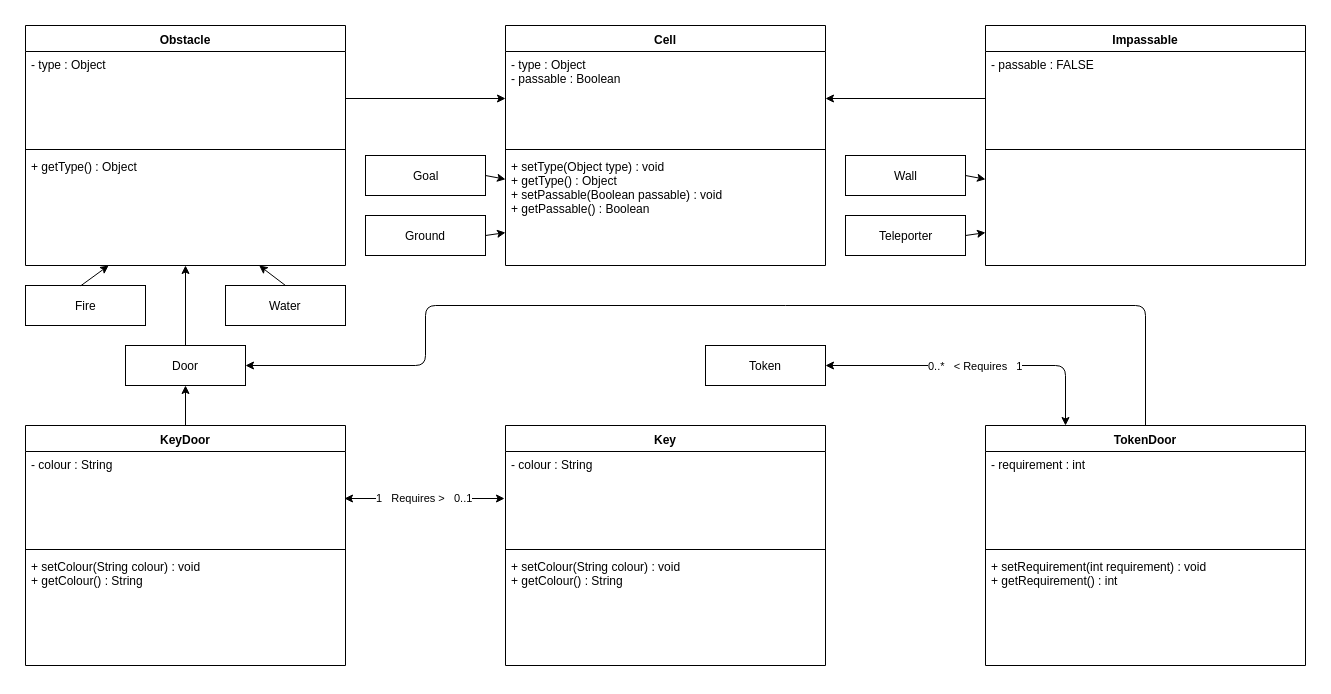

The diagram above was exported from draw.io. Its source (the exported page's mxGraphModel, read from the mxfile embedded in the PNG):
<mxGraphModel dx="1714" dy="1483" grid="1" gridSize="10" guides="1" tooltips="1" connect="1" arrows="1" fold="1" page="1" pageScale="1" pageWidth="1920" pageHeight="1200" math="0" shadow="0">
  <root>
    <mxCell id="0" />
    <mxCell id="1" parent="0" />
    <mxCell id="2QsP3Sf_1eAdVIKyBg0Z-9" value="Key" style="swimlane;fontStyle=1;align=center;verticalAlign=top;childLayout=stackLayout;horizontal=1;startSize=26;horizontalStack=0;resizeParent=1;resizeParentMax=0;resizeLast=0;collapsible=1;marginBottom=0;" parent="1" vertex="1">
      <mxGeometry x="880" y="720" width="320" height="240" as="geometry">
        <mxRectangle x="1070" y="480" width="50" height="26" as="alternateBounds" />
      </mxGeometry>
    </mxCell>
    <mxCell id="2QsP3Sf_1eAdVIKyBg0Z-10" value="- colour : String" style="text;strokeColor=none;fillColor=none;align=left;verticalAlign=top;spacingLeft=4;spacingRight=4;overflow=hidden;rotatable=0;points=[[0,0.5],[1,0.5]];portConstraint=eastwest;" parent="2QsP3Sf_1eAdVIKyBg0Z-9" vertex="1">
      <mxGeometry y="26" width="320" height="94" as="geometry" />
    </mxCell>
    <mxCell id="2QsP3Sf_1eAdVIKyBg0Z-11" value="" style="line;strokeWidth=1;fillColor=none;align=left;verticalAlign=middle;spacingTop=-1;spacingLeft=3;spacingRight=3;rotatable=0;labelPosition=right;points=[];portConstraint=eastwest;" parent="2QsP3Sf_1eAdVIKyBg0Z-9" vertex="1">
      <mxGeometry y="120" width="320" height="8" as="geometry" />
    </mxCell>
    <mxCell id="2QsP3Sf_1eAdVIKyBg0Z-12" value="+ setColour(String colour) : void&#10;+ getColour() : String" style="text;strokeColor=none;fillColor=none;align=left;verticalAlign=top;spacingLeft=4;spacingRight=4;overflow=hidden;rotatable=0;points=[[0,0.5],[1,0.5]];portConstraint=eastwest;" parent="2QsP3Sf_1eAdVIKyBg0Z-9" vertex="1">
      <mxGeometry y="128" width="320" height="112" as="geometry" />
    </mxCell>
    <mxCell id="2QsP3Sf_1eAdVIKyBg0Z-25" value="KeyDoor" style="swimlane;fontStyle=1;align=center;verticalAlign=top;childLayout=stackLayout;horizontal=1;startSize=26;horizontalStack=0;resizeParent=1;resizeParentMax=0;resizeLast=0;collapsible=1;marginBottom=0;" parent="1" vertex="1">
      <mxGeometry x="400" y="720" width="320" height="240" as="geometry" />
    </mxCell>
    <mxCell id="2QsP3Sf_1eAdVIKyBg0Z-26" value="- colour : String" style="text;strokeColor=none;fillColor=none;align=left;verticalAlign=top;spacingLeft=4;spacingRight=4;overflow=hidden;rotatable=0;points=[[0,0.5],[1,0.5]];portConstraint=eastwest;" parent="2QsP3Sf_1eAdVIKyBg0Z-25" vertex="1">
      <mxGeometry y="26" width="320" height="94" as="geometry" />
    </mxCell>
    <mxCell id="2QsP3Sf_1eAdVIKyBg0Z-27" value="" style="line;strokeWidth=1;fillColor=none;align=left;verticalAlign=middle;spacingTop=-1;spacingLeft=3;spacingRight=3;rotatable=0;labelPosition=right;points=[];portConstraint=eastwest;" parent="2QsP3Sf_1eAdVIKyBg0Z-25" vertex="1">
      <mxGeometry y="120" width="320" height="8" as="geometry" />
    </mxCell>
    <mxCell id="2QsP3Sf_1eAdVIKyBg0Z-28" value="+ setColour(String colour) : void&#10;+ getColour() : String" style="text;strokeColor=none;fillColor=none;align=left;verticalAlign=top;spacingLeft=4;spacingRight=4;overflow=hidden;rotatable=0;points=[[0,0.5],[1,0.5]];portConstraint=eastwest;" parent="2QsP3Sf_1eAdVIKyBg0Z-25" vertex="1">
      <mxGeometry y="128" width="320" height="112" as="geometry" />
    </mxCell>
    <mxCell id="2QsP3Sf_1eAdVIKyBg0Z-42" value="Obstacle" style="swimlane;fontStyle=1;align=center;verticalAlign=top;childLayout=stackLayout;horizontal=1;startSize=26;horizontalStack=0;resizeParent=1;resizeParentMax=0;resizeLast=0;collapsible=1;marginBottom=0;" parent="1" vertex="1">
      <mxGeometry x="400" y="320" width="320" height="240" as="geometry" />
    </mxCell>
    <mxCell id="2QsP3Sf_1eAdVIKyBg0Z-43" value="- type : Object" style="text;strokeColor=none;fillColor=none;align=left;verticalAlign=top;spacingLeft=4;spacingRight=4;overflow=hidden;rotatable=0;points=[[0,0.5],[1,0.5]];portConstraint=eastwest;" parent="2QsP3Sf_1eAdVIKyBg0Z-42" vertex="1">
      <mxGeometry y="26" width="320" height="94" as="geometry" />
    </mxCell>
    <mxCell id="2QsP3Sf_1eAdVIKyBg0Z-44" value="" style="line;strokeWidth=1;fillColor=none;align=left;verticalAlign=middle;spacingTop=-1;spacingLeft=3;spacingRight=3;rotatable=0;labelPosition=right;points=[];portConstraint=eastwest;" parent="2QsP3Sf_1eAdVIKyBg0Z-42" vertex="1">
      <mxGeometry y="120" width="320" height="8" as="geometry" />
    </mxCell>
    <mxCell id="2QsP3Sf_1eAdVIKyBg0Z-45" value="+ getType() : Object" style="text;strokeColor=none;fillColor=none;align=left;verticalAlign=top;spacingLeft=4;spacingRight=4;overflow=hidden;rotatable=0;points=[[0,0.5],[1,0.5]];portConstraint=eastwest;" parent="2QsP3Sf_1eAdVIKyBg0Z-42" vertex="1">
      <mxGeometry y="128" width="320" height="112" as="geometry" />
    </mxCell>
    <mxCell id="2QsP3Sf_1eAdVIKyBg0Z-47" value="Water" style="html=1;" parent="1" vertex="1">
      <mxGeometry x="600" y="580" width="120" height="40" as="geometry" />
    </mxCell>
    <mxCell id="2QsP3Sf_1eAdVIKyBg0Z-46" value="Fire" style="html=1;" parent="1" vertex="1">
      <mxGeometry x="400" y="580" width="120" height="40" as="geometry" />
    </mxCell>
    <mxCell id="2QsP3Sf_1eAdVIKyBg0Z-48" value="" style="endArrow=classic;html=1;exitX=0.5;exitY=0;exitDx=0;exitDy=0;" parent="1" source="2QsP3Sf_1eAdVIKyBg0Z-47" target="2QsP3Sf_1eAdVIKyBg0Z-45" edge="1">
      <mxGeometry width="50" height="50" relative="1" as="geometry">
        <mxPoint x="890" y="530" as="sourcePoint" />
        <mxPoint x="940" y="480" as="targetPoint" />
      </mxGeometry>
    </mxCell>
    <mxCell id="2QsP3Sf_1eAdVIKyBg0Z-49" value="" style="endArrow=classic;html=1;exitX=0.461;exitY=0.006;exitDx=0;exitDy=0;exitPerimeter=0;" parent="1" source="2QsP3Sf_1eAdVIKyBg0Z-46" target="2QsP3Sf_1eAdVIKyBg0Z-45" edge="1">
      <mxGeometry width="50" height="50" relative="1" as="geometry">
        <mxPoint x="390" y="1050" as="sourcePoint" />
        <mxPoint x="440" y="1000" as="targetPoint" />
      </mxGeometry>
    </mxCell>
    <mxCell id="2QsP3Sf_1eAdVIKyBg0Z-51" value="Cell" style="swimlane;fontStyle=1;align=center;verticalAlign=top;childLayout=stackLayout;horizontal=1;startSize=26;horizontalStack=0;resizeParent=1;resizeParentMax=0;resizeLast=0;collapsible=1;marginBottom=0;" parent="1" vertex="1">
      <mxGeometry x="880" y="320" width="320" height="240" as="geometry" />
    </mxCell>
    <mxCell id="2QsP3Sf_1eAdVIKyBg0Z-52" value="- type : Object&#10;- passable : Boolean" style="text;strokeColor=none;fillColor=none;align=left;verticalAlign=top;spacingLeft=4;spacingRight=4;overflow=hidden;rotatable=0;points=[[0,0.5],[1,0.5]];portConstraint=eastwest;" parent="2QsP3Sf_1eAdVIKyBg0Z-51" vertex="1">
      <mxGeometry y="26" width="320" height="94" as="geometry" />
    </mxCell>
    <mxCell id="2QsP3Sf_1eAdVIKyBg0Z-53" value="" style="line;strokeWidth=1;fillColor=none;align=left;verticalAlign=middle;spacingTop=-1;spacingLeft=3;spacingRight=3;rotatable=0;labelPosition=right;points=[];portConstraint=eastwest;" parent="2QsP3Sf_1eAdVIKyBg0Z-51" vertex="1">
      <mxGeometry y="120" width="320" height="8" as="geometry" />
    </mxCell>
    <mxCell id="2QsP3Sf_1eAdVIKyBg0Z-54" value="+ setType(Object type) : void&#10;+ getType() : Object&#10;+ setPassable(Boolean passable) : void&#10;+ getPassable() : Boolean" style="text;strokeColor=none;fillColor=none;align=left;verticalAlign=top;spacingLeft=4;spacingRight=4;overflow=hidden;rotatable=0;points=[[0,0.5],[1,0.5]];portConstraint=eastwest;" parent="2QsP3Sf_1eAdVIKyBg0Z-51" vertex="1">
      <mxGeometry y="128" width="320" height="112" as="geometry" />
    </mxCell>
    <mxCell id="2QsP3Sf_1eAdVIKyBg0Z-55" value="" style="endArrow=classic;html=1;exitX=1;exitY=0.5;exitDx=0;exitDy=0;entryX=0;entryY=0.5;entryDx=0;entryDy=0;" parent="1" source="2QsP3Sf_1eAdVIKyBg0Z-43" target="2QsP3Sf_1eAdVIKyBg0Z-52" edge="1">
      <mxGeometry width="50" height="50" relative="1" as="geometry">
        <mxPoint x="400" y="950" as="sourcePoint" />
        <mxPoint x="450" y="900" as="targetPoint" />
      </mxGeometry>
    </mxCell>
    <mxCell id="2QsP3Sf_1eAdVIKyBg0Z-56" value="Ground" style="html=1;" parent="1" vertex="1">
      <mxGeometry x="740" y="510" width="120" height="40" as="geometry" />
    </mxCell>
    <mxCell id="2QsP3Sf_1eAdVIKyBg0Z-57" value="Goal" style="html=1;" parent="1" vertex="1">
      <mxGeometry x="740" y="450" width="120" height="40" as="geometry" />
    </mxCell>
    <mxCell id="2QsP3Sf_1eAdVIKyBg0Z-59" value="" style="endArrow=classic;html=1;exitX=1;exitY=0.5;exitDx=0;exitDy=0;" parent="1" source="2QsP3Sf_1eAdVIKyBg0Z-57" target="2QsP3Sf_1eAdVIKyBg0Z-54" edge="1">
      <mxGeometry width="50" height="50" relative="1" as="geometry">
        <mxPoint x="400" y="950" as="sourcePoint" />
        <mxPoint x="450" y="900" as="targetPoint" />
      </mxGeometry>
    </mxCell>
    <mxCell id="2QsP3Sf_1eAdVIKyBg0Z-60" value="" style="endArrow=classic;html=1;exitX=1;exitY=0.5;exitDx=0;exitDy=0;" parent="1" source="2QsP3Sf_1eAdVIKyBg0Z-56" target="2QsP3Sf_1eAdVIKyBg0Z-54" edge="1">
      <mxGeometry width="50" height="50" relative="1" as="geometry">
        <mxPoint x="390" y="1030" as="sourcePoint" />
        <mxPoint x="440" y="980" as="targetPoint" />
      </mxGeometry>
    </mxCell>
    <mxCell id="2QsP3Sf_1eAdVIKyBg0Z-61" value="Impassable" style="swimlane;fontStyle=1;align=center;verticalAlign=top;childLayout=stackLayout;horizontal=1;startSize=26;horizontalStack=0;resizeParent=1;resizeParentMax=0;resizeLast=0;collapsible=1;marginBottom=0;" parent="1" vertex="1">
      <mxGeometry x="1360" y="320" width="320" height="240" as="geometry" />
    </mxCell>
    <mxCell id="2QsP3Sf_1eAdVIKyBg0Z-62" value="- passable : FALSE" style="text;strokeColor=none;fillColor=none;align=left;verticalAlign=top;spacingLeft=4;spacingRight=4;overflow=hidden;rotatable=0;points=[[0,0.5],[1,0.5]];portConstraint=eastwest;" parent="2QsP3Sf_1eAdVIKyBg0Z-61" vertex="1">
      <mxGeometry y="26" width="320" height="94" as="geometry" />
    </mxCell>
    <mxCell id="2QsP3Sf_1eAdVIKyBg0Z-63" value="" style="line;strokeWidth=1;fillColor=none;align=left;verticalAlign=middle;spacingTop=-1;spacingLeft=3;spacingRight=3;rotatable=0;labelPosition=right;points=[];portConstraint=eastwest;" parent="2QsP3Sf_1eAdVIKyBg0Z-61" vertex="1">
      <mxGeometry y="120" width="320" height="8" as="geometry" />
    </mxCell>
    <mxCell id="2QsP3Sf_1eAdVIKyBg0Z-64" value=" " style="text;strokeColor=none;fillColor=none;align=left;verticalAlign=top;spacingLeft=4;spacingRight=4;overflow=hidden;rotatable=0;points=[[0,0.5],[1,0.5]];portConstraint=eastwest;" parent="2QsP3Sf_1eAdVIKyBg0Z-61" vertex="1">
      <mxGeometry y="128" width="320" height="112" as="geometry" />
    </mxCell>
    <mxCell id="2QsP3Sf_1eAdVIKyBg0Z-65" value="" style="endArrow=classic;html=1;exitX=0;exitY=0.5;exitDx=0;exitDy=0;entryX=1;entryY=0.5;entryDx=0;entryDy=0;" parent="1" source="2QsP3Sf_1eAdVIKyBg0Z-62" target="2QsP3Sf_1eAdVIKyBg0Z-52" edge="1">
      <mxGeometry width="50" height="50" relative="1" as="geometry">
        <mxPoint x="400" y="950" as="sourcePoint" />
        <mxPoint x="450" y="900" as="targetPoint" />
      </mxGeometry>
    </mxCell>
    <mxCell id="2QsP3Sf_1eAdVIKyBg0Z-66" value="Wall" style="html=1;" parent="1" vertex="1">
      <mxGeometry x="1220" y="450" width="120" height="40" as="geometry" />
    </mxCell>
    <mxCell id="2QsP3Sf_1eAdVIKyBg0Z-67" value="Teleporter" style="html=1;" parent="1" vertex="1">
      <mxGeometry x="1220" y="510" width="120" height="40" as="geometry" />
    </mxCell>
    <mxCell id="2QsP3Sf_1eAdVIKyBg0Z-68" value="" style="endArrow=classic;html=1;exitX=1;exitY=0.5;exitDx=0;exitDy=0;" parent="1" source="2QsP3Sf_1eAdVIKyBg0Z-67" target="2QsP3Sf_1eAdVIKyBg0Z-64" edge="1">
      <mxGeometry width="50" height="50" relative="1" as="geometry">
        <mxPoint x="400" y="950" as="sourcePoint" />
        <mxPoint x="450" y="900" as="targetPoint" />
      </mxGeometry>
    </mxCell>
    <mxCell id="2QsP3Sf_1eAdVIKyBg0Z-69" value="" style="endArrow=classic;html=1;exitX=1;exitY=0.5;exitDx=0;exitDy=0;" parent="1" source="2QsP3Sf_1eAdVIKyBg0Z-66" target="2QsP3Sf_1eAdVIKyBg0Z-64" edge="1">
      <mxGeometry width="50" height="50" relative="1" as="geometry">
        <mxPoint x="390" y="1030" as="sourcePoint" />
        <mxPoint x="440" y="980" as="targetPoint" />
      </mxGeometry>
    </mxCell>
    <mxCell id="2QsP3Sf_1eAdVIKyBg0Z-70" value="TokenDoor" style="swimlane;fontStyle=1;align=center;verticalAlign=top;childLayout=stackLayout;horizontal=1;startSize=26;horizontalStack=0;resizeParent=1;resizeParentMax=0;resizeLast=0;collapsible=1;marginBottom=0;" parent="1" vertex="1">
      <mxGeometry x="1360" y="720" width="320" height="240" as="geometry" />
    </mxCell>
    <mxCell id="2QsP3Sf_1eAdVIKyBg0Z-71" value="- requirement : int" style="text;strokeColor=none;fillColor=none;align=left;verticalAlign=top;spacingLeft=4;spacingRight=4;overflow=hidden;rotatable=0;points=[[0,0.5],[1,0.5]];portConstraint=eastwest;" parent="2QsP3Sf_1eAdVIKyBg0Z-70" vertex="1">
      <mxGeometry y="26" width="320" height="94" as="geometry" />
    </mxCell>
    <mxCell id="2QsP3Sf_1eAdVIKyBg0Z-72" value="" style="line;strokeWidth=1;fillColor=none;align=left;verticalAlign=middle;spacingTop=-1;spacingLeft=3;spacingRight=3;rotatable=0;labelPosition=right;points=[];portConstraint=eastwest;" parent="2QsP3Sf_1eAdVIKyBg0Z-70" vertex="1">
      <mxGeometry y="120" width="320" height="8" as="geometry" />
    </mxCell>
    <mxCell id="2QsP3Sf_1eAdVIKyBg0Z-73" value="+ setRequirement(int requirement) : void&#10;+ getRequirement() : int" style="text;strokeColor=none;fillColor=none;align=left;verticalAlign=top;spacingLeft=4;spacingRight=4;overflow=hidden;rotatable=0;points=[[0,0.5],[1,0.5]];portConstraint=eastwest;" parent="2QsP3Sf_1eAdVIKyBg0Z-70" vertex="1">
      <mxGeometry y="128" width="320" height="112" as="geometry" />
    </mxCell>
    <mxCell id="2QsP3Sf_1eAdVIKyBg0Z-74" value="Door" style="html=1;" parent="1" vertex="1">
      <mxGeometry x="500" y="640" width="120" height="40" as="geometry" />
    </mxCell>
    <mxCell id="2QsP3Sf_1eAdVIKyBg0Z-75" value="" style="endArrow=classic;html=1;exitX=0.5;exitY=0;exitDx=0;exitDy=0;entryX=0.5;entryY=1;entryDx=0;entryDy=0;" parent="1" source="2QsP3Sf_1eAdVIKyBg0Z-25" target="2QsP3Sf_1eAdVIKyBg0Z-74" edge="1">
      <mxGeometry width="50" height="50" relative="1" as="geometry">
        <mxPoint x="400" y="1030" as="sourcePoint" />
        <mxPoint x="450" y="980" as="targetPoint" />
      </mxGeometry>
    </mxCell>
    <mxCell id="2QsP3Sf_1eAdVIKyBg0Z-77" value="" style="endArrow=classic;html=1;exitX=0.5;exitY=0;exitDx=0;exitDy=0;" parent="1" source="2QsP3Sf_1eAdVIKyBg0Z-74" target="2QsP3Sf_1eAdVIKyBg0Z-45" edge="1">
      <mxGeometry width="50" height="50" relative="1" as="geometry">
        <mxPoint x="400" y="1030" as="sourcePoint" />
        <mxPoint x="450" y="980" as="targetPoint" />
      </mxGeometry>
    </mxCell>
    <mxCell id="2QsP3Sf_1eAdVIKyBg0Z-82" value="Token" style="html=1;" parent="1" vertex="1">
      <mxGeometry x="1080" y="640" width="120" height="40" as="geometry" />
    </mxCell>
    <mxCell id="2QsP3Sf_1eAdVIKyBg0Z-83" value="" style="endArrow=classic;html=1;exitX=0.5;exitY=0;exitDx=0;exitDy=0;entryX=1;entryY=0.5;entryDx=0;entryDy=0;" parent="1" source="2QsP3Sf_1eAdVIKyBg0Z-70" target="2QsP3Sf_1eAdVIKyBg0Z-74" edge="1">
      <mxGeometry width="50" height="50" relative="1" as="geometry">
        <mxPoint x="400" y="1310" as="sourcePoint" />
        <mxPoint x="450" y="1260" as="targetPoint" />
        <Array as="points">
          <mxPoint x="1520" y="600" />
          <mxPoint x="800" y="600" />
          <mxPoint x="800" y="660" />
        </Array>
      </mxGeometry>
    </mxCell>
    <mxCell id="2QsP3Sf_1eAdVIKyBg0Z-86" value="1&amp;nbsp; &amp;nbsp;Requires &amp;gt;&amp;nbsp; &amp;nbsp;0..1" style="endArrow=classic;startArrow=classic;html=1;entryX=0;entryY=0.5;entryDx=0;entryDy=0;exitX=1;exitY=0.5;exitDx=0;exitDy=0;" parent="1" edge="1">
      <mxGeometry width="50" height="50" relative="1" as="geometry">
        <mxPoint x="719" y="792.9999999999995" as="sourcePoint" />
        <mxPoint x="879" y="792.9999999999995" as="targetPoint" />
      </mxGeometry>
    </mxCell>
    <mxCell id="2QsP3Sf_1eAdVIKyBg0Z-90" value="0..*&amp;nbsp; &amp;nbsp;&amp;lt; Requires&amp;nbsp; &amp;nbsp;1" style="endArrow=classic;startArrow=classic;html=1;exitX=1;exitY=0.5;exitDx=0;exitDy=0;entryX=0.25;entryY=0;entryDx=0;entryDy=0;" parent="1" source="2QsP3Sf_1eAdVIKyBg0Z-82" target="2QsP3Sf_1eAdVIKyBg0Z-70" edge="1">
      <mxGeometry width="50" height="50" relative="1" as="geometry">
        <mxPoint x="1300" y="685" as="sourcePoint" />
        <mxPoint x="1350" y="635" as="targetPoint" />
        <Array as="points">
          <mxPoint x="1440" y="660" />
        </Array>
      </mxGeometry>
    </mxCell>
  </root>
</mxGraphModel>